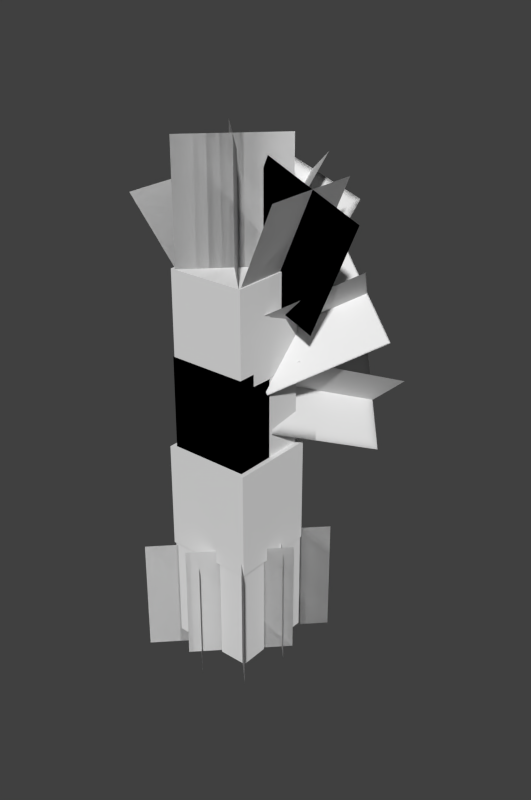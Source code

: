 # Source: mobs_tree_monster.blend  (saved by Blender 2.70.0; exported with 4.5.12 LTS)
import bpy
from mathutils import Matrix  # noqa: F401  (used for matrix-valued properties, if any)

bpy.ops.wm.read_factory_settings(use_empty=True)
scene = bpy.context.scene
scene.name = 'Scene'

# ---- collections
col_collection_1 = bpy.data.collections.new('Collection 1'); scene.collection.children.link(col_collection_1)

# ---- world
world_world = bpy.data.worlds.new('World'); scene.world = world_world
world_world.color = (0.05088, 0.05088, 0.05088)
world_world.use_sun_shadow = False
world_world.sun_shadow_jitter_overblur = 0.0
world_world.cycles.sampling_method = 'MANUAL'
world_world.cycles.sample_map_resolution = 256

# ---- meshes
me_cube_010 = bpy.data.meshes.new('Cube.010')
me_cube_010.from_pydata([(0.1787, -1.572, 4.359), (-3.142, 1.749, 4.359), (0.1787, -1.572, -1.058), (-3.142, 1.749, -1.058), (-3.142, 1.749, 4.359), (0.1787, -1.572, 4.359), (-3.142, 1.749, -1.058), (0.1787, -1.572, -1.058), (-3.142, -1.572, 4.359), (0.1787, 1.749, 4.359), (-3.142, -1.572, -1.058), (0.1787, 1.749, -1.058), (0.1787, 1.749, 4.359), (-3.142, -1.572, 4.359), (0.1787, 1.749, -1.058), (-3.142, -1.572, -1.058), (0.3211, -4.124, 4.02), (-3.0, -0.8027, 4.02), (0.3211, -4.124, -1.397), (-3.0, -0.8027, -1.397), (-3.0, -0.8027, 4.02), (0.3211, -4.124, 4.02), (-3.0, -0.8027, -1.397), (0.3211, -4.124, -1.397), (-3.0, -4.124, 4.02), (0.3211, -0.8027, 4.02), (-3.0, -4.124, -1.397), (0.3211, -0.8027, -1.397), (0.3211, -0.8027, 4.02), (-3.0, -4.124, 4.02), (0.3211, -0.8027, -1.397), (-3.0, -4.124, -1.397), (2.86, -4.142, 4.833), (-0.4609, -0.8212, 4.833), (2.86, -4.142, -0.5838), (-0.4609, -0.8212, -0.5838), (-0.4609, -0.8212, 4.833), (2.86, -4.142, 4.833), (-0.4609, -0.8212, -0.5838), (2.86, -4.142, -0.5838), (-0.4609, -4.142, 4.833), (2.86, -0.8212, 4.833), (-0.4609, -4.142, -0.5838), (2.86, -0.8212, -0.5838), (2.86, -0.8212, 4.833), (-0.4609, -4.142, 4.833), (2.86, -0.8212, -0.5838), (-0.4609, -4.142, -0.5838), (2.92, -1.564, 4.621), (-0.401, 1.757, 4.621), (2.92, -1.564, -0.7953), (-0.401, 1.757, -0.7953), (-0.401, 1.757, 4.621), (2.92, -1.564, 4.621), (-0.401, 1.757, -0.7953), (2.92, -1.564, -0.7953), (-0.401, -1.564, 4.621), (2.92, 1.757, 4.621), (-0.401, -1.564, -0.7953), (2.92, 1.757, -0.7953), (2.92, 1.757, 4.621), (-0.401, -1.564, 4.621), (2.92, 1.757, -0.7953), (-0.401, -1.564, -0.7953), (-4.032, 2.764, 8.34), (-2.209, 5.774, 11.45), (-0.8032, -1.151, 10.24), (1.02, 1.859, 13.35), (-2.209, 5.774, 11.45), (-4.032, 2.764, 8.34), (1.02, 1.859, 13.35), (-0.8032, -1.151, 10.24), (-1.469, 4.877, 8.34), (-4.771, 3.661, 11.45), (1.759, 0.9622, 10.24), (-1.543, -0.2541, 13.35), (-4.771, 3.661, 11.45), (-1.469, 4.877, 8.34), (-1.543, -0.2541, 13.35), (1.759, 0.9622, 10.24), (1.188, 4.863, 8.34), (4.679, 4.427, 11.45), (-1.07, 0.319, 10.24), (2.422, -0.1177, 13.35), (4.679, 4.427, 11.45), (1.188, 4.863, 8.34), (2.422, -0.1177, 13.35), (-1.07, 0.319, 10.24), (4.162, 3.386, 8.34), (1.705, 5.904, 11.45), (1.904, -1.159, 10.24), (-0.5528, 1.36, 13.35), (1.705, 5.904, 11.45), (4.162, 3.386, 8.34), (-0.5528, 1.36, 13.35), (1.904, -1.159, 10.24), (-0.8003, 3.613, 17.19), (-4.292, 3.177, 14.08), (1.457, -0.9309, 15.29), (-2.034, -1.368, 12.18), (-4.292, 3.177, 14.08), (-0.8003, 3.613, 17.19), (-2.034, -1.368, 12.18), (1.457, -0.9309, 15.29), (-3.775, 2.136, 17.19), (-1.317, 4.654, 14.08), (-1.517, -2.408, 15.29), (0.9401, 0.11, 12.18), (-1.317, 4.654, 14.08), (-3.775, 2.136, 17.19), (0.9401, 0.11, 12.18), (-1.517, -2.408, 15.29), (4.419, 1.514, 17.19), (2.596, 4.524, 14.08), (1.191, -2.401, 15.29), (-0.6323, 0.6091, 12.18), (2.596, 4.524, 14.08), (4.419, 1.514, 17.19), (-0.6323, 0.6091, 12.18), (1.191, -2.401, 15.29), (1.857, 3.627, 17.19), (5.158, 2.411, 14.08), (-1.372, -0.2876, 15.29), (1.93, -1.504, 12.18), (5.158, 2.411, 14.08), (1.857, 3.627, 17.19), (1.93, -1.504, 12.18), (-1.372, -0.2876, 15.29), (1.96, 2.23, 21.43), (-1.361, 4.468, 18.97), (1.96, -1.772, 17.78), (-1.361, 0.4663, 15.32), (-1.361, 4.468, 18.97), (1.96, 2.23, 21.43), (-1.361, 0.4663, 15.32), (1.96, -1.772, 17.78), (-1.361, 2.23, 21.43), (1.96, 4.468, 18.97), (-1.361, -1.772, 17.78), (1.96, 0.4663, 15.32), (1.96, 4.468, 18.97), (-1.361, 2.23, 21.43), (1.96, 0.4663, 15.32), (-1.361, -1.772, 17.78), (-4.089, -2.827, 19.79), (-4.089, 1.87, 19.79), (-0.4621, -2.827, 15.76), (-0.4621, 1.87, 15.76), (-4.089, 1.87, 19.79), (-4.089, -2.827, 19.79), (-0.4621, 1.87, 15.76), (-0.4621, -2.827, 15.76), (-5.833, -0.4781, 18.21), (-2.345, -0.4781, 21.36), (-2.206, -0.4781, 14.19), (1.282, -0.4781, 17.34), (-2.345, -0.4781, 21.36), (-5.833, -0.4781, 18.21), (1.282, -0.4781, 17.34), (-2.206, -0.4781, 14.19), (3.254, -2.827, 20.74), (3.254, 1.87, 20.74), (1.124, -2.827, 15.76), (1.124, 1.87, 15.76), (3.254, 1.87, 20.74), (3.254, -2.827, 20.74), (1.124, 1.87, 15.76), (1.124, -2.827, 15.76), (1.094, -0.4781, 21.66), (5.413, -0.4781, 19.81), (-1.035, -0.4781, 16.68), (3.283, -0.4781, 14.83), (5.413, -0.4781, 19.81), (1.094, -0.4781, 21.66), (3.283, -0.4781, 14.83), (-1.035, -0.4781, 16.68), (1.717, -2.956, 22.49), (-1.604, 0.3654, 22.49), (1.717, -2.956, 17.08), (-1.604, 0.3654, 17.08), (-1.604, 0.3654, 22.49), (1.717, -2.956, 22.49), (-1.604, 0.3654, 17.08), (1.717, -2.956, 17.08), (-1.604, -2.956, 22.49), (1.717, 0.3654, 22.49), (-1.604, -2.956, 17.08), (1.717, 0.3654, 17.08), (1.717, 0.3654, 22.49), (-1.604, -2.956, 22.49), (1.717, 0.3654, 17.08), (-1.604, -2.956, 17.08), (-1.82, -3.021, 9.003), (1.82, -3.021, 9.003), (-1.82, -3.021, 13.35), (1.82, -3.021, 13.35), (-1.82, -1.237, 13.35), (-1.82, -1.237, 9.003), (1.82, -1.237, 13.35), (1.82, -1.237, 9.003), (-1.82, -3.021, 9.003), (1.82, -3.021, 9.003), (-1.82, -3.021, 13.35), (1.82, -3.021, 13.35), (-1.82, -3.021, 9.003), (1.82, -3.021, 9.003), (-1.82, -3.021, 13.35), (1.82, -3.021, 13.35), (-1.82, -1.237, 13.35), (-1.82, -1.237, 9.003), (1.82, -1.237, 13.35), (1.82, -1.237, 9.003), (-1.802, -2.97, 12.81), (-1.802, 0.5361, 12.81), (1.802, 0.5361, 12.81), (1.802, -2.97, 12.81), (-1.802, -2.97, 17.16), (-1.802, 0.5361, 17.16), (1.802, 0.5361, 17.16), (1.802, -2.97, 17.16), (-1.802, 0.5361, 8.469), (1.802, 0.5361, 8.469), (-1.802, 0.5361, 12.82), (1.802, 0.5361, 12.82), (-1.802, -1.186, 12.82), (-1.802, -1.186, 8.469), (1.802, -1.186, 12.82), (1.802, -1.186, 8.469), (-2.037, -3.199, 4.21), (-2.037, 0.7653, 4.21), (2.037, 0.7653, 4.21), (2.037, -3.199, 4.21), (-2.037, -3.199, 9.127), (-2.037, 0.7653, 9.127), (2.037, 0.7653, 9.127), (2.037, -3.199, 9.127), (-1.802, 0.5361, 13.6), (-1.802, -2.97, 13.6), (1.802, -2.97, 13.6), (1.802, 0.5361, 13.6), (-1.802, -1.197, 8.469), (1.802, -1.197, 8.469), (-1.802, -1.197, 12.82), (1.802, -1.197, 12.82), (-1.802, -1.186, 12.82), (-1.802, -1.186, 8.469), (1.802, -1.186, 12.82), (1.802, -1.186, 8.469), (-1.802, -2.97, 12.81), (-1.76, -1.221, 12.8), (1.844, -1.221, 12.8), (1.802, -2.97, 12.81), (-1.802, -2.97, 17.16), (-1.76, -1.221, 17.15), (1.844, -1.221, 17.15), (1.802, -2.97, 17.16), (0.6026, -1.762, -0.6594), (1.95, -1.762, -0.6594), (1.95, -3.109, -0.6594), (0.6026, -3.109, -0.6594), (0.6026, -1.762, 4.818), (1.95, -1.762, 4.818), (1.95, -3.109, 4.818), (0.6026, -3.109, 4.818), (0.6386, -0.6098, -0.6594), (0.6386, 0.7371, -0.6594), (1.986, 0.7371, -0.6594), (1.986, -0.6098, -0.6594), (0.6386, -0.6098, 4.818), (0.6386, 0.7371, 4.818), (1.986, 0.7371, 4.818), (1.986, -0.6098, 4.818), (-0.7142, -1.726, -0.6594), (-0.7142, -3.073, -0.6594), (-2.061, -3.073, -0.6594), (-2.061, -1.726, -0.6594), (-0.7142, -1.726, 4.818), (-0.7142, -3.073, 4.818), (-2.061, -3.073, 4.818), (-2.061, -1.726, 4.818), (-0.6782, -0.5738, -0.6594), (-2.025, -0.5738, -0.6594), (-2.025, 0.7731, -0.6594), (-0.6782, 0.7731, -0.6594), (-0.6782, -0.5738, 4.818), (-2.025, -0.5738, 4.818), (-2.025, 0.7731, 4.818), (-0.6782, 0.7731, 4.818)], [], [(1, 0, 2, 3), (5, 4, 6, 7), (9, 8, 10, 11), (13, 12, 14, 15), (17, 16, 18, 19), (21, 20, 22, 23), (25, 24, 26, 27), (29, 28, 30, 31), (33, 32, 34, 35), (37, 36, 38, 39), (41, 40, 42, 43), (45, 44, 46, 47), (49, 48, 50, 51), (53, 52, 54, 55), (57, 56, 58, 59), (61, 60, 62, 63), (65, 64, 66, 67), (69, 68, 70, 71), (73, 72, 74, 75), (77, 76, 78, 79), (81, 80, 82, 83), (85, 84, 86, 87), (89, 88, 90, 91), (93, 92, 94, 95), (97, 96, 98, 99), (101, 100, 102, 103), (105, 104, 106, 107), (109, 108, 110, 111), (113, 112, 114, 115), (117, 116, 118, 119), (121, 120, 122, 123), (125, 124, 126, 127), (129, 128, 130, 131), (133, 132, 134, 135), (137, 136, 138, 139), (141, 140, 142, 143), (145, 144, 146, 147), (149, 148, 150, 151), (153, 152, 154, 155), (157, 156, 158, 159), (161, 160, 162, 163), (165, 164, 166, 167), (169, 168, 170, 171), (173, 172, 174, 175), (177, 176, 178, 179), (181, 180, 182, 183), (185, 184, 186, 187), (189, 188, 190, 191), (198, 195, 193, 199), (195, 194, 192, 193), (194, 196, 197, 192), (203, 201, 200, 202), (210, 211, 205, 207), (206, 204, 209, 208), (216, 217, 213, 212), (217, 218, 214, 213), (218, 219, 215, 214), (219, 216, 212, 215), (219, 218, 217, 216), (224, 222, 220, 225), (222, 223, 221, 220), (223, 226, 227, 221), (232, 233, 229, 228), (233, 234, 230, 229), (234, 235, 231, 230), (235, 232, 228, 231), (235, 234, 233, 232), (239, 238, 237, 236), (229, 230, 231, 228), (244, 245, 240, 242), (242, 240, 241, 243), (243, 241, 247, 246), (252, 248, 249, 253), (253, 249, 250, 254), (254, 250, 251, 255), (260, 261, 257, 256), (261, 262, 258, 257), (262, 263, 259, 258), (263, 260, 256, 259), (256, 257, 258, 259), (263, 262, 261, 260), (268, 269, 265, 264), (269, 270, 266, 265), (270, 271, 267, 266), (271, 268, 264, 267), (264, 265, 266, 267), (271, 270, 269, 268), (276, 277, 273, 272), (277, 278, 274, 273), (278, 279, 275, 274), (279, 276, 272, 275), (272, 273, 274, 275), (279, 278, 277, 276), (284, 285, 281, 280), (285, 286, 282, 281), (286, 287, 283, 282), (287, 284, 280, 283), (280, 281, 282, 283), (287, 286, 285, 284)])
_uv = me_cube_010.uv_layers.new(name='UVMap')
_uv.uv.foreach_set('vector', [0.004311, 0.2745, 0.2156, 0.2745, 0.2156, 0.002127, 0.004311, 0.002127, 0.2349, 0.2704, 0.0001998, 0.2704, 0.0001998, 0.0001998, 0.2349, 0.0001999, 0.2381, 0.3249, 0.5201, 0.3249, 0.5201, 0.0001999, 0.2381, 0.0002, 0.5135, 0.3281, 0.2432, 0.3281, 0.2432, 0.0004883, 0.5135, 0.0004883, 0.004311, 0.2745, 0.2156, 0.2745, 0.2156, 0.002127, 0.004311, 0.002127, 0.2349, 0.2704, 0.0001998, 0.2704, 0.0001998, 0.0001998, 0.2349, 0.0001999, 0.2381, 0.3249, 0.5201, 0.3249, 0.5201, 0.0001999, 0.2381, 0.0002, 0.5135, 0.3281, 0.2432, 0.3281, 0.2432, 0.0004883, 0.5135, 0.0004883, 0.004311, 0.2745, 0.2156, 0.2745, 0.2156, 0.002127, 0.004311, 0.002127, 0.2349, 0.2704, 0.0001998, 0.2704, 0.0001998, 0.0001998, 0.2349, 0.0001999, 0.2381, 0.3249, 0.5201, 0.3249, 0.5201, 0.0001999, 0.2381, 0.0002, 0.5135, 0.3281, 0.2432, 0.3281, 0.2432, 0.0004883, 0.5135, 0.0004883, 0.004311, 0.2745, 0.2156, 0.2745, 0.2156, 0.002127, 0.004311, 0.002127, 0.2349, 0.2704, 0.0001998, 0.2704, 0.0001998, 0.0001998, 0.2349, 0.0001999, 0.2381, 0.3249, 0.5201, 0.3249, 0.5201, 0.0001999, 0.2381, 0.0002, 0.5135, 0.3281, 0.2432, 0.3281, 0.2432, 0.0004883, 0.5135, 0.0004883, 0.004311, 0.2745, 0.2156, 0.2745, 0.2156, 0.002127, 0.004311, 0.002127, 0.2349, 0.2704, 0.0001998, 0.2704, 0.0001998, 0.0001998, 0.2349, 0.0001999, 0.2381, 0.3249, 0.5201, 0.3249, 0.5201, 0.0001999, 0.2381, 0.0002, 0.5135, 0.3281, 0.2432, 0.3281, 0.2432, 0.0004883, 0.5135, 0.0004883, 0.004311, 0.2745, 0.2156, 0.2745, 0.2156, 0.002127, 0.004311, 0.002127, 0.2349, 0.2704, 0.0001998, 0.2704, 0.0001998, 0.0001998, 0.2349, 0.0001999, 0.2381, 0.3249, 0.5201, 0.3249, 0.5201, 0.0001999, 0.2381, 0.0002, 0.5135, 0.3281, 0.2432, 0.3281, 0.2432, 0.0004883, 0.5135, 0.0004883, 0.004311, 0.2745, 0.2156, 0.2745, 0.2156, 0.002127, 0.004311, 0.002127, 0.2349, 0.2704, 0.0001998, 0.2704, 0.0001998, 0.0001998, 0.2349, 0.0001999, 0.2381, 0.3249, 0.5201, 0.3249, 0.5201, 0.0001999, 0.2381, 0.0002, 0.5135, 0.3281, 0.2432, 0.3281, 0.2432, 0.0004883, 0.5135, 0.0004883, 0.004311, 0.2745, 0.2156, 0.2745, 0.2156, 0.002127, 0.004311, 0.002127, 0.2349, 0.2704, 0.0001998, 0.2704, 0.0001998, 0.0001998, 0.2349, 0.0001999, 0.2381, 0.3249, 0.5201, 0.3249, 0.5201, 0.0001999, 0.2381, 0.0002, 0.5135, 0.3281, 0.2432, 0.3281, 0.2432, 0.0004883, 0.5135, 0.0004883, 0.004311, 0.2745, 0.2156, 0.2745, 0.2156, 0.002127, 0.004311, 0.002127, 0.2349, 0.2704, 0.0001998, 0.2704, 0.0001998, 0.0001998, 0.2349, 0.0001999, 0.2381, 0.3249, 0.5201, 0.3249, 0.5201, 0.0001999, 0.2381, 0.0002, 0.5135, 0.3281, 0.2432, 0.3281, 0.2432, 0.0004883, 0.5135, 0.0004883, 0.004311, 0.2745, 0.2156, 0.2745, 0.2156, 0.002127, 0.004311, 0.002127, 0.2349, 0.2704, 0.0001998, 0.2704, 0.0001998, 0.0001998, 0.2349, 0.0001999, 0.2381, 0.3249, 0.5201, 0.3249, 0.5201, 0.0001999, 0.2381, 0.0002, 0.5135, 0.3281, 0.2432, 0.3281, 0.2432, 0.0004883, 0.5135, 0.0004883, 0.004311, 0.2745, 0.2156, 0.2745, 0.2156, 0.002127, 0.004311, 0.002127, 0.2349, 0.2704, 0.0001998, 0.2704, 0.0001998, 0.0001998, 0.2349, 0.0001999, 0.2381, 0.3249, 0.5201, 0.3249, 0.5201, 0.0001999, 0.2381, 0.0002, 0.5135, 0.3281, 0.2432, 0.3281, 0.2432, 0.0004883, 0.5135, 0.0004883, 0.004311, 0.2745, 0.2156, 0.2745, 0.2156, 0.002127, 0.004311, 0.002127, 0.2349, 0.2704, 0.0001998, 0.2704, 0.0001998, 0.0001998, 0.2349, 0.0001999, 0.2381, 0.3249, 0.5201, 0.3249, 0.5201, 0.0001999, 0.2381, 0.0002, 0.5135, 0.3281, 0.2432, 0.3281, 0.2432, 0.0004883, 0.5135, 0.0004883, 0.3066, 0.6613, 0.4724, 0.6613, 0.4724, 0.3321, 0.3066, 0.3321, 0.6644, 0.665, 0.3434, 0.665, 0.3434, 0.3321, 0.6644, 0.3321, 0.47, 0.6647, 0.3042, 0.6647, 0.3042, 0.3391, 0.47, 0.3391, 0.6644, 0.665, 0.6644, 0.3321, 0.3434, 0.3321, 0.3434, 0.665, 0.3066, 0.6613, 0.3066, 0.3321, 0.4724, 0.3321, 0.4724, 0.6613, 0.47, 0.6647, 0.47, 0.3391, 0.3042, 0.3391, 0.3042, 0.6647, 0.00189, 0.3293, 0.3297, 0.3293, 0.3297, 0.6604, 0.00189, 0.6604, 0.3352, 0.9956, 0.002265, 0.9956, 0.002264, 0.6696, 0.3352, 0.6696, 0.3279, 0.3345, 0.00189, 0.3345, 0.00189, 0.6643, 0.3279, 0.6643, 0.6643, 0.9952, 0.3466, 0.9952, 0.3444, 0.6709, 0.662, 0.6709, 0.6792, 0.3342, 0.9985, 0.3342, 0.9985, 0.6614, 0.6792, 0.6614, 0.3268, 0.9976, 0.1875, 0.9976, 0.1875, 0.6666, 0.3269, 0.6666, 0.00153, 0.6668, 0.3282, 0.6668, 0.3281, 0.9987, 0.001477, 0.9986, 0.1341, 0.9975, 0.0001874, 0.9975, 0.0002402, 0.6665, 0.1342, 0.6665, 0.3286, 0.9975, 0.001252, 0.9975, 0.001252, 0.6702, 0.3286, 0.6702, 0.3305, 0.9989, 0.001487, 0.9989, 0.001487, 0.6681, 0.3305, 0.6681, 0.3294, 0.9973, 0.00321, 0.9973, 0.00321, 0.6711, 0.3294, 0.6711, 0.3284, 0.9974, 0.001672, 0.9974, 0.001672, 0.6677, 0.3284, 0.6677, 1.0, 0.0002645, 1.0, 0.3302, 0.6732, 0.3302, 0.6732, 0.0002645, 1.002, 0.003641, 1.002, 0.3283, 0.6767, 0.3283, 0.6767, 0.003641, 0.6786, 0.3321, 1.0, 0.3321, 1.0, 0.6625, 0.6786, 0.6625, 0.3268, 0.9976, 0.3269, 0.6666, 0.1875, 0.6666, 0.1875, 0.9976, 0.6733, 0.0004724, 0.6732, 0.3324, 0.9999, 0.3324, 0.9999, 0.0005161, 0.1341, 0.9975, 0.1342, 0.6665, 0.0002402, 0.6665, 0.0001874, 0.9975, 0.00189, 0.3293, 0.00189, 0.6604, 0.1601, 0.6604, 0.1601, 0.3293, 1.002, 0.3348, 1.002, 0.008822, 0.6685, 0.008822, 0.6685, 0.3348, 0.1601, 0.3345, 0.1601, 0.6643, 0.00189, 0.6643, 0.00189, 0.3345, 0.8327, 0.9952, 0.7508, 0.9952, 0.7508, 0.662, 0.8327, 0.662, 0.997, 0.9952, 0.915, 0.9952, 0.915, 0.662, 0.997, 0.662, 0.7506, 0.9952, 0.6686, 0.9952, 0.6686, 0.662, 0.7506, 0.662, 0.9148, 0.9952, 0.8329, 0.9952, 0.8329, 0.662, 0.9148, 0.662, 0.7536, 0.6641, 0.7536, 0.7461, 0.6717, 0.7461, 0.6717, 0.6641, 0.6695, 0.6632, 0.7514, 0.6632, 0.7514, 0.7451, 0.6695, 0.7451, 0.8327, 0.9952, 0.7508, 0.9952, 0.7508, 0.662, 0.8327, 0.662, 0.997, 0.9952, 0.915, 0.9952, 0.915, 0.662, 0.997, 0.662, 0.7506, 0.9952, 0.6686, 0.9952, 0.6686, 0.662, 0.7506, 0.662, 0.9148, 0.9952, 0.8329, 0.9952, 0.8329, 0.662, 0.9148, 0.662, 0.7536, 0.6641, 0.7536, 0.7461, 0.6717, 0.7461, 0.6717, 0.6641, 0.6695, 0.6632, 0.7514, 0.6632, 0.7514, 0.7451, 0.6695, 0.7451, 0.8327, 0.9952, 0.7508, 0.9952, 0.7508, 0.662, 0.8327, 0.662, 0.997, 0.9952, 0.915, 0.9952, 0.915, 0.662, 0.997, 0.662, 0.7506, 0.9952, 0.6686, 0.9952, 0.6686, 0.662, 0.7506, 0.662, 0.9148, 0.9952, 0.8329, 0.9952, 0.8329, 0.662, 0.9148, 0.662, 0.7536, 0.6641, 0.7536, 0.7461, 0.6717, 0.7461, 0.6717, 0.6641, 0.6695, 0.6632, 0.7514, 0.6632, 0.7514, 0.7451, 0.6695, 0.7451, 0.8327, 0.9952, 0.7508, 0.9952, 0.7508, 0.662, 0.8327, 0.662, 0.997, 0.9952, 0.915, 0.9952, 0.915, 0.662, 0.997, 0.662, 0.7506, 0.9952, 0.6686, 0.9952, 0.6686, 0.662, 0.7506, 0.662, 0.9148, 0.9952, 0.8329, 0.9952, 0.8329, 0.662, 0.9148, 0.662, 0.7536, 0.6641, 0.7536, 0.7461, 0.6717, 0.7461, 0.6717, 0.6641, 0.6695, 0.6632, 0.7514, 0.6632, 0.7514, 0.7451, 0.6695, 0.7451])
me_cube_010.materials.append(None)
me_cube_010.use_remesh_preserve_volume = False
me_cube_010.use_remesh_preserve_attributes = False
me_cube_010.use_mirror_vertex_groups = False
me_cube_010.update()
arm_armature = bpy.data.armatures.new('Armature')  # bones are not reproduced

# ---- objects
ob_armature = bpy.data.objects.new('Armature', arm_armature)
ob_cube_005 = bpy.data.objects.new('Cube.005', me_cube_010)

# ---- transforms, parenting, visibility, modifiers, constraints
ob_armature.location = (0.0, 3.725e-09, -10.0)
ob_armature.show_in_front = True
ob_armature.lineart.crease_threshold = 0.0
ob_cube_005.parent = ob_armature
ob_cube_005.matrix_parent_inverse = Matrix(((1.0, 0.0, 0.0, 0.0), (0.0, 1.0, 0.0, -3.725e-09), (0.0, 0.0, 1.0, 10.0), (0.0, 0.0, 0.0, 1.0)))
ob_cube_005.location = (0.0, 3.725e-09, -10.0)
ob_cube_005.lineart.crease_threshold = 0.0
_vg = ob_cube_005.vertex_groups.new(name='root')
for _i, _w in zip([49, 52, 56, 61, 64, 65, 66, 67, 68, 69, 70, 71, 72, 73, 74, 75, 76, 77, 78, 79, 80, 81, 82, 83, 84, 85, 86, 87, 88, 89, 90, 91, 92, 93, 94, 95, 96, 97, 98, 99, 100, 101, 102, 103, 104, 105, 106, 107, 108, 109, 110, 111, 112, 113, 114, 115, 116, 117, 118, 119, 120, 121, 122, 123, 124, 125, 126, 127, 128, 129, 130, 131, 132, 133, 134, 135, 136, 137, 138, 139, 140, 141, 142, 143, 144, 145, 146, 147, 148, 149, 150, 151, 152, 153, 154, 155, 156, 157, 158, 159, 160, 161, 162, 163, 164, 165, 166, 167, 168, 169, 170, 171, 172, 173, 174, 175, 176, 177, 178, 179, 180, 181, 182, 183, 184, 185, 186, 187, 188, 189, 190, 191, 212, 213, 214, 215, 216, 217, 218, 219, 220, 221, 222, 223, 224, 225, 226, 227, 228, 229, 230, 231, 232, 233, 234, 235, 236, 237, 238, 239, 240, 241, 242, 243, 244, 245, 246, 247, 248, 249, 250, 251, 252, 253, 254, 255], [0.0, 0.0, 0.0, 0.0, 1.0, 1.0, 1.0, 1.0, 1.0, 1.0, 1.0, 1.0, 1.0, 1.0, 1.0, 1.0, 1.0, 1.0, 1.0, 1.0, 1.0, 1.0, 1.0, 1.0, 1.0, 1.0, 1.0, 1.0, 1.0, 1.0, 1.0, 1.0, 1.0, 1.0, 1.0, 1.0, 1.0, 1.0, 1.0, 1.0, 1.0, 1.0, 1.0, 1.0, 1.0, 1.0, 1.0, 1.0, 1.0, 1.0, 1.0, 1.0, 1.0, 1.0, 1.0, 1.0, 1.0, 1.0, 1.0, 1.0, 1.0, 1.0, 1.0, 1.0, 1.0, 1.0, 1.0, 1.0, 1.0, 1.0, 1.0, 1.0, 1.0, 1.0, 1.0, 1.0, 1.0, 1.0, 1.0, 1.0, 1.0, 1.0, 1.0, 1.0, 1.0, 1.0, 1.0, 1.0, 1.0, 1.0, 1.0, 1.0, 1.0, 1.0, 1.0, 1.0, 1.0, 1.0, 1.0, 1.0, 1.0, 1.0, 1.0, 1.0, 1.0, 1.0, 1.0, 1.0, 1.0, 1.0, 1.0, 1.0, 1.0, 1.0, 1.0, 1.0, 1.0, 1.0, 1.0, 1.0, 1.0, 1.0, 1.0, 1.0, 1.0, 1.0, 1.0, 1.0, 1.0, 1.0, 1.0, 1.0, 1.0, 1.0, 1.0, 1.0, 0.9194, 0.9851, 1.0, 0.9611, 1.0, 1.0, 1.0, 1.0, 1.0, 1.0, 0.9995, 1.0, 1.0, 0.9997, 1.0, 1.0, 1.0, 1.0, 1.0, 0.9532, 0.9998, 1.0, 1.0, 1.0, 1.0, 1.0, 1.0, 1.0, 1.0, 1.0, 0.9995, 1.0, 1.0, 1.0, 1.0, 1.0, 0.9194, 0.9851, 1.0, 0.9611]): _vg.add([_i], _w, 'REPLACE')
_vg = ob_cube_005.vertex_groups.new(name='Bone.001')
for _i, _w in zip([192, 193, 194, 195, 196, 197, 198, 199, 200, 201, 202, 203, 204, 205, 206, 207, 208, 209, 210, 211], [1.0, 1.0, 0.9998, 1.0, 0.9995, 0.9594, 0.9988, 1.0, 1.0, 1.0, 0.9998, 1.0, 1.0, 1.0, 0.9998, 1.0, 0.9995, 0.9594, 0.9988, 1.0]): _vg.add([_i], _w, 'REPLACE')
_vg = ob_cube_005.vertex_groups.new(name='Bone.002')
for _i, _w in zip([32, 33, 34, 35, 36, 37, 38, 39, 40, 41, 42, 43, 44, 45, 46, 47, 256, 257, 258, 259, 260, 261, 262, 263], [1.0, 0.9724, 1.0, 1.0, 0.9724, 1.0, 1.0, 1.0, 0.9886, 1.0, 1.0, 1.0, 1.0, 0.9886, 1.0, 1.0, 1.0, 1.0, 1.0, 1.0, 0.9999, 1.0, 1.0, 0.9986]): _vg.add([_i], _w, 'REPLACE')
_vg = ob_cube_005.vertex_groups.new(name='Bone.003')
for _i, _w in zip([16, 17, 18, 19, 20, 21, 22, 23, 24, 25, 26, 27, 28, 29, 30, 31, 272, 273, 274, 275, 276, 277, 278, 279], [1.0, 1.0, 1.0, 1.0, 1.0, 1.0, 1.0, 1.0, 1.0, 1.0, 1.0, 1.0, 1.0, 1.0, 1.0, 1.0, 1.0, 1.0, 0.9994, 1.0, 0.9996, 0.9995, 0.9999, 1.0]): _vg.add([_i], _w, 'REPLACE')
_vg = ob_cube_005.vertex_groups.new(name='Bone.004')
for _i, _w in zip([48, 49, 50, 51, 52, 53, 54, 55, 56, 57, 58, 59, 60, 61, 62, 63, 264, 265, 266, 267, 268, 269, 270, 271], [1.0, 1.0, 1.0, 1.0, 1.0, 1.0, 1.0, 1.0, 1.0, 1.0, 1.0, 1.0, 1.0, 1.0, 1.0, 1.0, 1.0, 1.0, 1.0, 1.0, 0.9998, 1.0, 1.0, 1.0]): _vg.add([_i], _w, 'REPLACE')
_vg = ob_cube_005.vertex_groups.new(name='Bone.005')
for _i, _w in zip([0, 1, 2, 3, 4, 5, 6, 7, 8, 9, 10, 11, 12, 13, 14, 15, 280, 281, 282, 283, 284, 285, 286, 287], [1.0, 0.9999, 1.0, 1.0, 0.9999, 1.0, 1.0, 1.0, 1.0, 1.0, 1.0, 1.0, 1.0, 1.0, 1.0, 1.0, 0.9995, 1.0, 1.0, 1.0, 1.0, 1.0, 0.9995, 1.0]): _vg.add([_i], _w, 'REPLACE')
_vg = ob_cube_005.vertex_groups.new(name='Group')
for _i, _w in zip([212, 213, 214, 215, 216, 217, 218, 219, 220, 221, 222, 223, 224, 225, 226, 227, 228, 229, 230, 231, 232, 233, 234, 235, 236, 237, 238, 239, 240, 241, 242, 243, 244, 245, 246, 247, 248, 249, 250, 251, 252, 253, 254, 255, 280, 281, 282, 283, 284, 285, 286, 287], [0.9938, 1.0, 1.0, 1.0, 1.0, 1.0, 1.0, 1.0, 1.0, 1.0, 1.0, 1.0, 1.0, 1.0, 1.0, 0.9989, 1.0, 1.0, 1.0, 0.9962, 1.0, 1.0, 0.9834, 0.9996, 0.9989, 1.0, 1.0, 1.0, 1.0, 1.0, 1.0, 1.0, 1.0, 1.0, 1.0, 0.9989, 0.9938, 1.0, 1.0, 1.0, 1.0, 1.0, 1.0, 1.0, 1.0, 1.0, 1.0, 1.0, 1.0, 1.0, 1.0, 1.0]): _vg.add([_i], _w, 'REPLACE')
_m = ob_cube_005.modifiers.new('Armature', 'ARMATURE')
_m.object = ob_armature

# ---- collection membership
col_collection_1.objects.link(ob_armature)
col_collection_1.objects.link(ob_cube_005)

# ---- scene / render settings (as saved in the file)
scene.frame_start = 0; scene.frame_end = 63; scene.frame_set(0)
scene.render.engine = 'BLENDER_EEVEE_NEXT'
scene.render.image_settings.color_mode = 'RGB'
scene.render.image_settings.compression = 90
scene.render.resolution_x = 717
scene.render.resolution_percentage = 50
scene.render.dither_intensity = 0.0
scene.render.bake_margin = 2
scene.cycles.use_denoising = False
scene.cycles.samples = 10
scene.cycles.sampling_pattern = 'TABULATED_SOBOL'
scene.cycles.light_sampling_threshold = 0.0
scene.cycles.use_adaptive_sampling = False
scene.cycles.use_light_tree = False
scene.cycles.blur_glossy = 0.0
scene.cycles.volume_bounces = 1
scene.cycles.pixel_filter_type = 'GAUSSIAN'
scene.cycles.sample_clamp_indirect = 0.0
scene.view_settings.view_transform = 'Standard'
bpy.context.view_layer.update()

# ---- added for rendering (the .blend has no active camera and no usable light): camera, sun
cam_auto = bpy.data.cameras.new('AutoCamera')
cam_auto.lens = 50.0
cam_auto.sensor_width = 36.0
cam_auto.clip_end = 1000.0
ob_auto_camera = bpy.data.objects.new('AutoCamera', cam_auto)
scene.collection.objects.link(ob_auto_camera)
ob_auto_camera.location = (27.5379, -32.3493, 22.5079)
ob_auto_camera.rotation_euler = (1.09748, -7.21219e-08, 0.694738)
scene.camera = ob_auto_camera
light_auto_sun = bpy.data.lights.new('AutoSun', 'SUN')
light_auto_sun.energy = 3.0
light_auto_sun.angle = 0.0523599
ob_auto_sun = bpy.data.objects.new('AutoSun', light_auto_sun)
scene.collection.objects.link(ob_auto_sun)
ob_auto_sun.rotation_euler = (0.872665, 0.174533, 0.523599)
bpy.context.view_layer.update()
